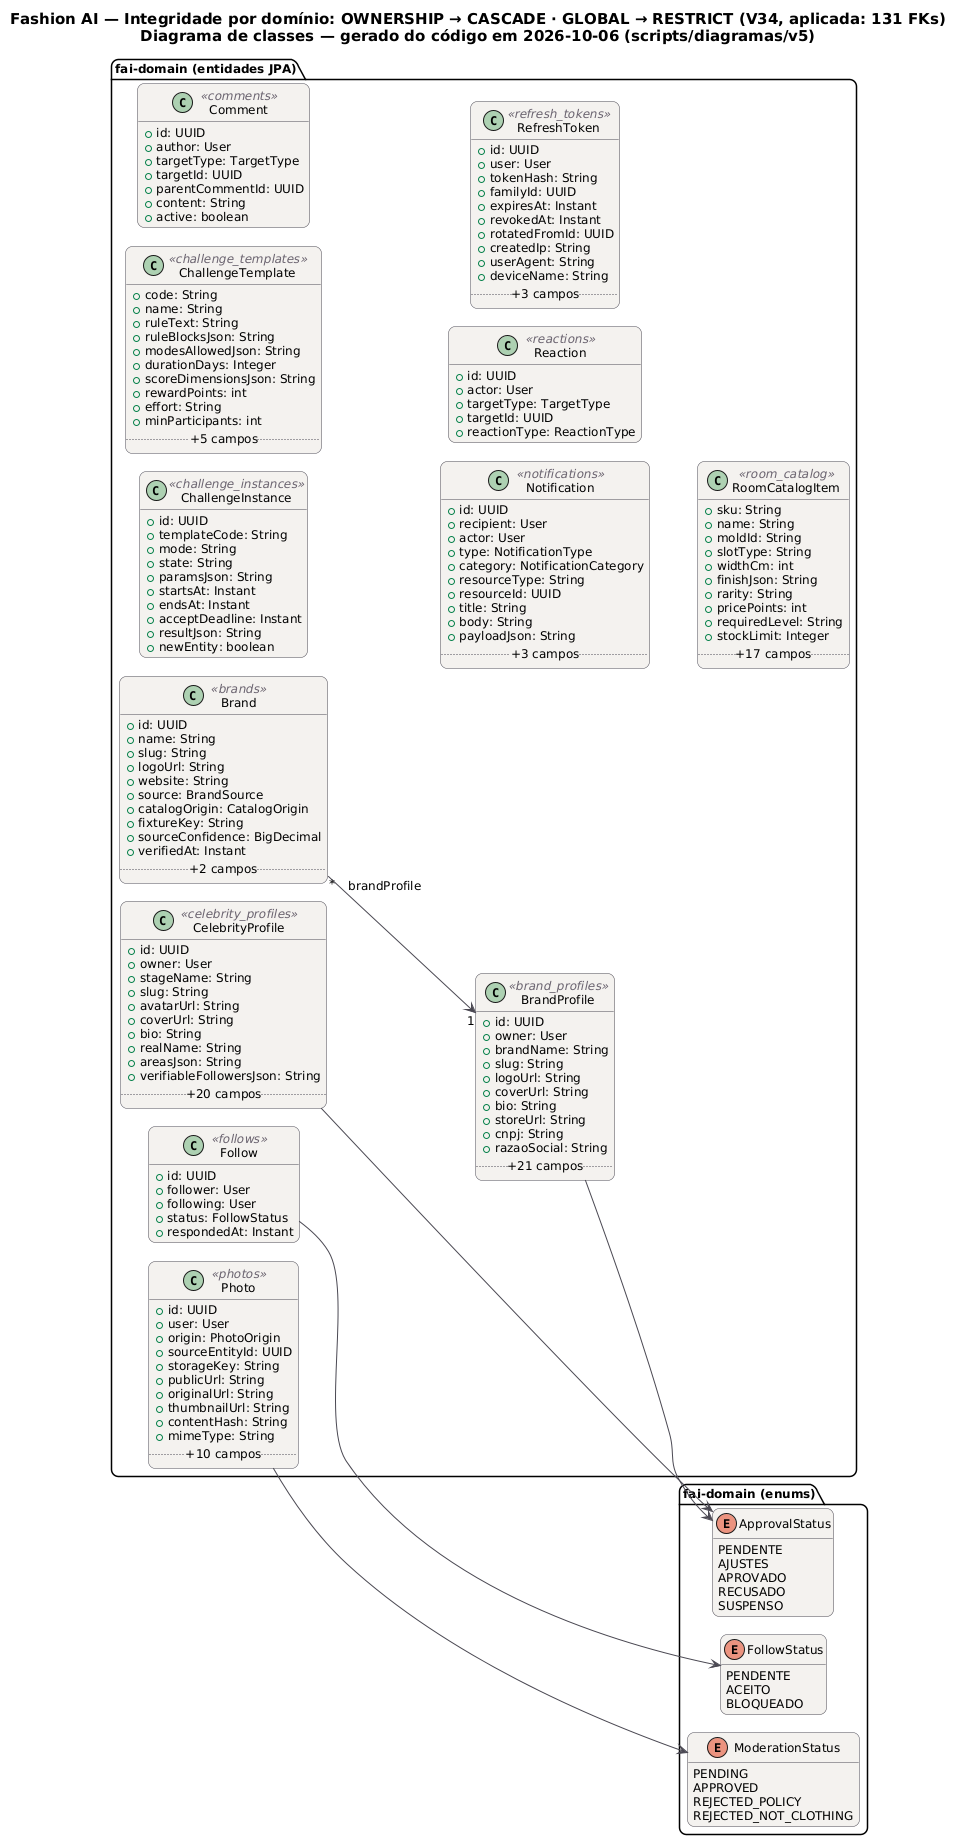

The diagram above was rendered by PlantUML. Its source (embedded in the PNG):
@startuml DB_Classes_Dominios
!pragma layout smetana
skinparam backgroundColor #FFFFFF
skinparam shadowing false
skinparam defaultFontName "DejaVu Sans"
skinparam defaultFontSize 12
skinparam titleFontSize 15
skinparam roundcorner 14
skinparam ArrowColor #52606D
skinparam note {
  BackgroundColor #FFFDEB
  BorderColor #D8CE78
  FontColor #554F24
}
skinparam class {
  BackgroundColor #F4F2EF
  BorderColor #4A4852
  ArrowColor #4A4852
  StereotypeFontColor #6B6470
}
hide empty members
left to right direction
title Fashion AI — Integridade por domínio: OWNERSHIP → CASCADE · GLOBAL → RESTRICT (V34, aplicada: 131 FKs)\nDiagrama de classes — gerado do código em 2026-10-06 (scripts/diagramas/v5)

package "fai-domain (entidades JPA)" {
  class Follow <<follows>> {
    +id: UUID
    +follower: User
    +following: User
    +status: FollowStatus
    +respondedAt: Instant
  }
  class Brand <<brands>> {
    +id: UUID
    +name: String
    +slug: String
    +logoUrl: String
    +website: String
    +source: BrandSource
    +catalogOrigin: CatalogOrigin
    +fixtureKey: String
    +sourceConfidence: BigDecimal
    +verifiedAt: Instant
    .. +2 campos ..
  }
  class BrandProfile <<brand_profiles>> {
    +id: UUID
    +owner: User
    +brandName: String
    +slug: String
    +logoUrl: String
    +coverUrl: String
    +bio: String
    +storeUrl: String
    +cnpj: String
    +razaoSocial: String
    .. +21 campos ..
  }
  class CelebrityProfile <<celebrity_profiles>> {
    +id: UUID
    +owner: User
    +stageName: String
    +slug: String
    +avatarUrl: String
    +coverUrl: String
    +bio: String
    +realName: String
    +areasJson: String
    +verifiableFollowersJson: String
    .. +20 campos ..
  }
  class ChallengeInstance <<challenge_instances>> {
    +id: UUID
    +templateCode: String
    +mode: String
    +state: String
    +paramsJson: String
    +startsAt: Instant
    +endsAt: Instant
    +acceptDeadline: Instant
    +resultJson: String
    +newEntity: boolean
  }
  class ChallengeTemplate <<challenge_templates>> {
    +code: String
    +name: String
    +ruleText: String
    +ruleBlocksJson: String
    +modesAllowedJson: String
    +durationDays: Integer
    +scoreDimensionsJson: String
    +rewardPoints: int
    +effort: String
    +minParticipants: int
    .. +5 campos ..
  }
  class Comment <<comments>> {
    +id: UUID
    +author: User
    +targetType: TargetType
    +targetId: UUID
    +parentCommentId: UUID
    +content: String
    +active: boolean
  }
  class Notification <<notifications>> {
    +id: UUID
    +recipient: User
    +actor: User
    +type: NotificationType
    +category: NotificationCategory
    +resourceType: String
    +resourceId: UUID
    +title: String
    +body: String
    +payloadJson: String
    .. +3 campos ..
  }
  class Photo <<photos>> {
    +id: UUID
    +user: User
    +origin: PhotoOrigin
    +sourceEntityId: UUID
    +storageKey: String
    +publicUrl: String
    +originalUrl: String
    +thumbnailUrl: String
    +contentHash: String
    +mimeType: String
    .. +10 campos ..
  }
  class Reaction <<reactions>> {
    +id: UUID
    +actor: User
    +targetType: TargetType
    +targetId: UUID
    +reactionType: ReactionType
  }
  class RefreshToken <<refresh_tokens>> {
    +id: UUID
    +user: User
    +tokenHash: String
    +familyId: UUID
    +expiresAt: Instant
    +revokedAt: Instant
    +rotatedFromId: UUID
    +createdIp: String
    +userAgent: String
    +deviceName: String
    .. +3 campos ..
  }
  class RoomCatalogItem <<room_catalog>> {
    +sku: String
    +name: String
    +moldId: String
    +slotType: String
    +widthCm: int
    +finishJson: String
    +rarity: String
    +pricePoints: int
    +requiredLevel: String
    +stockLimit: Integer
    .. +17 campos ..
  }
}
package "fai-domain (enums)" {
  enum FollowStatus {
    PENDENTE
    ACEITO
    BLOQUEADO
  }
  enum ApprovalStatus {
    PENDENTE
    AJUSTES
    APROVADO
    RECUSADO
    SUSPENSO
  }
  enum ModerationStatus {
    PENDING
    APPROVED
    REJECTED_POLICY
    REJECTED_NOT_CLOTHING
  }
}
Brand "*" --> "1" BrandProfile : brandProfile
BrandProfile --> ApprovalStatus
CelebrityProfile --> ApprovalStatus
Follow --> FollowStatus
Photo --> ModerationStatus
@enduml